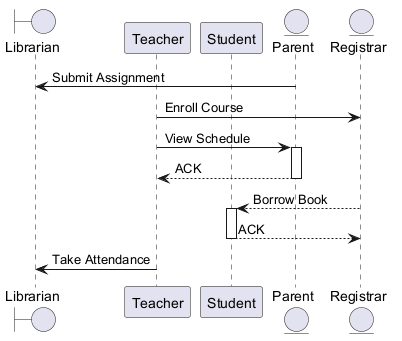

The diagram above was rendered by PlantUML. Its source (embedded in the PNG):
@startuml
skinparam backgroundColor #FFFFFF
skinparam classBackgroundColor #E8F4FA
skinparam classBorderColor #2C7DA0
boundary "Librarian" as L
participant "Teacher" as T
participant "Student" as S
entity "Parent" as P
entity "Registrar" as R
P -> L : Submit Assignment
T -> R : Enroll Course
T -> P : View Schedule
activate P
P --> T : ACK
deactivate P
R --> S : Borrow Book
activate S
S --> R : ACK
deactivate S
T -> L : Take Attendance
@enduml